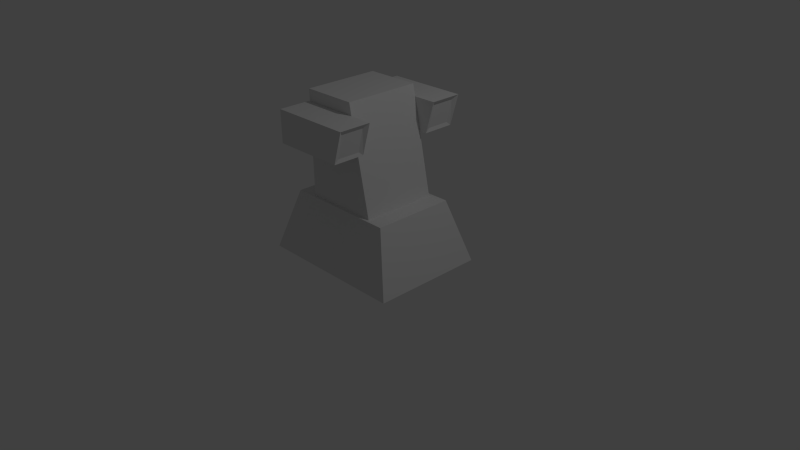 # Source: ver1.blend  (saved by Blender 2.75.0; exported with 4.5.12 LTS)
import bpy
from mathutils import Matrix  # noqa: F401  (used for matrix-valued properties, if any)

bpy.ops.wm.read_factory_settings(use_empty=True)
scene = bpy.context.scene
scene.name = 'Scene'

# ---- collections
col_collection_1 = bpy.data.collections.new('Collection 1'); scene.collection.children.link(col_collection_1)

# ---- materials (node trees are filled in below, after node groups)
mat_material = bpy.data.materials.new('Material')
mat_material.alpha_threshold = 0.0
mat_material.use_transparent_shadow = False
mat_material.roughness = 0.5
mat_material.line_color = (0.0, 0.0, 0.0, 1.0)

# ---- material node trees

# ---- world
world_world = bpy.data.worlds.new('World'); scene.world = world_world
world_world.color = (0.05088, 0.05088, 0.05088)
world_world.use_sun_shadow = False
world_world.sun_shadow_jitter_overblur = 0.0
world_world.cycles.sampling_method = 'MANUAL'
world_world.cycles.sample_map_resolution = 256

# ---- cameras
cam_camera = bpy.data.cameras.new('Camera')
cam_camera.clip_end = 100.0
cam_camera.lens = 35.0
cam_camera.sensor_width = 32.0
cam_camera.sensor_height = 18.0
cam_camera.ortho_scale = 7.314
cam_camera.dof.focus_distance = 0.0
cam_camera.dof.aperture_fstop = 128.0

# ---- lights
light_lamp = bpy.data.lights.new('Lamp', 'POINT')
light_lamp.transmission_factor = 0.0
light_lamp.cutoff_distance = 30.0
light_lamp.energy = 100.0
light_lamp.shadow_buffer_clip_start = 1.001
light_lamp.shadow_soft_size = 0.1
light_lamp.shadow_maximum_resolution = 0.006
light_lamp.use_absolute_resolution = True
light_lamp.cycles.use_multiple_importance_sampling = False

# ---- meshes
me_treads = bpy.data.meshes.new('treads')
me_treads.from_pydata([(-2.022, -1.5, -2.176), (-1.5, -1.082, -0.9991), (-2.022, 1.5, -2.176), (-1.5, 1.082, -0.9991), (2.022, -1.5, -2.176), (1.5, -1.082, -0.9991), (2.022, 1.5, -2.176), (1.5, 1.082, -0.9991)], [], [(1, 3, 2, 0), (3, 7, 6, 2), (7, 5, 4, 6), (5, 1, 0, 4), (0, 2, 6, 4), (5, 7, 3, 1)])
me_treads.materials.append(mat_material)
me_treads.use_remesh_preserve_volume = False
me_treads.use_remesh_preserve_attributes = False
me_treads.use_mirror_vertex_groups = False
me_treads.update()
me_cannon_right = bpy.data.meshes.new('cannon-right')
me_cannon_right.from_pydata([(-1.026, -1.846, 0.1645), (-1.026, -1.846, 0.7754), (-1.026, -1.004, 0.1645), (-1.026, -1.004, 0.7754), (0.886, -1.846, 0.1645), (1.143, -1.846, 0.7754), (0.886, -1.004, 0.1645), (1.143, -1.004, 0.7754), (0.8733, -1.728, 0.2375), (1.031, -1.728, 0.7024), (0.8733, -1.123, 0.2375), (1.031, -1.123, 0.7024)], [], [(1, 3, 2, 0), (3, 7, 6, 2), (4, 6, 10, 8), (5, 1, 0, 4), (0, 2, 6, 4), (5, 7, 3, 1), (11, 9, 8, 10), (7, 5, 9, 11), (6, 7, 11, 10), (5, 4, 8, 9)])
me_cannon_right.materials.append(mat_material)
me_cannon_right.use_remesh_preserve_volume = False
me_cannon_right.use_remesh_preserve_attributes = False
me_cannon_right.use_mirror_vertex_groups = False
me_cannon_right.update()
me_cannon_left = bpy.data.meshes.new('cannon-left')
me_cannon_left.from_pydata([(-1.026, 1.003, 0.1645), (-1.026, 1.003, 0.7754), (-1.026, 1.845, 0.1645), (-1.026, 1.845, 0.7754), (0.886, 1.003, 0.1645), (1.143, 1.003, 0.7754), (0.886, 1.845, 0.1645), (1.143, 1.845, 0.7754), (0.8733, 1.121, 0.2375), (1.031, 1.121, 0.7024), (0.8733, 1.727, 0.2375), (1.031, 1.727, 0.7024)], [], [(1, 3, 2, 0), (3, 7, 6, 2), (4, 6, 10, 8), (5, 1, 0, 4), (0, 2, 6, 4), (5, 7, 3, 1), (11, 9, 8, 10), (7, 5, 9, 11), (6, 7, 11, 10), (5, 4, 8, 9)])
me_cannon_left.materials.append(mat_material)
me_cannon_left.use_remesh_preserve_volume = False
me_cannon_left.use_remesh_preserve_attributes = False
me_cannon_left.use_mirror_vertex_groups = False
me_cannon_left.update()
me_body = bpy.data.meshes.new('body')
me_body.from_pydata([(1.0, 1.0, -1.0), (1.0, -1.0, -1.0), (-1.0, -1.0, -1.0), (-1.0, 1.0, -1.0), (0.4543, 1.0, 1.0), (0.4543, -1.0, 1.0), (-1.0, -1.0, 1.0), (-1.0, 1.0, 1.0)], [], [(0, 1, 2, 3), (4, 7, 6, 5), (0, 4, 5, 1), (1, 5, 6, 2), (2, 6, 7, 3), (4, 0, 3, 7)])
me_body.materials.append(mat_material)
me_body.use_remesh_preserve_volume = False
me_body.use_remesh_preserve_attributes = False
me_body.use_mirror_vertex_groups = False
me_body.update()

# ---- objects
ob_treads = bpy.data.objects.new('treads', me_treads)
ob_cannon_right = bpy.data.objects.new('cannon-right', me_cannon_right)
ob_cannon_left = bpy.data.objects.new('cannon-left', me_cannon_left)
ob_body = bpy.data.objects.new('body', me_body)
ob_lamp = bpy.data.objects.new('Lamp', light_lamp)
ob_camera = bpy.data.objects.new('Camera', cam_camera)

# ---- transforms, parenting, visibility, modifiers, constraints
ob_treads.location = (0.0, 0.0, 1.505)
ob_treads.scale = (0.5, 0.5, 0.689)
ob_treads.lock_rotations_4d = False
ob_treads.empty_display_type = 'ARROWS'
ob_treads.lineart.crease_threshold = 0.0
ob_cannon_right.location = (0.0, 0.0, 1.505)
ob_cannon_right.scale = (0.5, 0.5, 0.689)
ob_cannon_right.lock_rotations_4d = False
ob_cannon_right.empty_display_type = 'ARROWS'
ob_cannon_right.lineart.crease_threshold = 0.0
ob_cannon_left.location = (0.0, 0.0, 1.505)
ob_cannon_left.scale = (0.5, 0.5, 0.689)
ob_cannon_left.lock_rotations_4d = False
ob_cannon_left.empty_display_type = 'ARROWS'
ob_cannon_left.lineart.crease_threshold = 0.0
ob_body.location = (0.0, 0.0, 1.505)
ob_body.scale = (0.5, 0.5, 0.689)
ob_body.lock_rotations_4d = False
ob_body.empty_display_type = 'ARROWS'
ob_body.lineart.crease_threshold = 0.0
ob_lamp.location = (4.076, 1.005, 5.89)
ob_lamp.rotation_euler = (0.6503, 0.05522, 1.866)
ob_lamp.lock_rotations_4d = False
ob_lamp.empty_display_type = 'ARROWS'
ob_lamp.color = (0.0, 0.0, 0.0, 0.0)
ob_lamp.lineart.crease_threshold = 0.0
ob_camera.location = (7.481, -6.508, 5.329)
ob_camera.rotation_euler = (1.109, 0.01082, 0.8149)
ob_camera.lock_rotations_4d = False
ob_camera.empty_display_type = 'ARROWS'
ob_camera.color = (0.0, 0.0, 0.0, 0.0)
ob_camera.display_type = 'WIRE'
ob_camera.lineart.crease_threshold = 0.0

# ---- collection membership
col_collection_1.objects.link(ob_treads)
col_collection_1.objects.link(ob_cannon_right)
col_collection_1.objects.link(ob_cannon_left)
col_collection_1.objects.link(ob_body)
col_collection_1.objects.link(ob_lamp)
col_collection_1.objects.link(ob_camera)

# ---- scene / render settings (as saved in the file)
scene.camera = ob_camera
scene.frame_start = 1; scene.frame_end = 250; scene.frame_set(1)
scene.render.engine = 'BLENDER_EEVEE_NEXT'
scene.render.resolution_percentage = 50
scene.render.dither_intensity = 0.0
scene.cycles.use_denoising = False
scene.cycles.samples = 10
scene.cycles.sampling_pattern = 'TABULATED_SOBOL'
scene.cycles.light_sampling_threshold = 0.0
scene.cycles.use_adaptive_sampling = False
scene.cycles.use_light_tree = False
scene.cycles.blur_glossy = 0.0
scene.cycles.pixel_filter_type = 'GAUSSIAN'
scene.cycles.sample_clamp_indirect = 0.0
scene.view_settings.view_transform = 'Standard'
bpy.context.view_layer.update()
